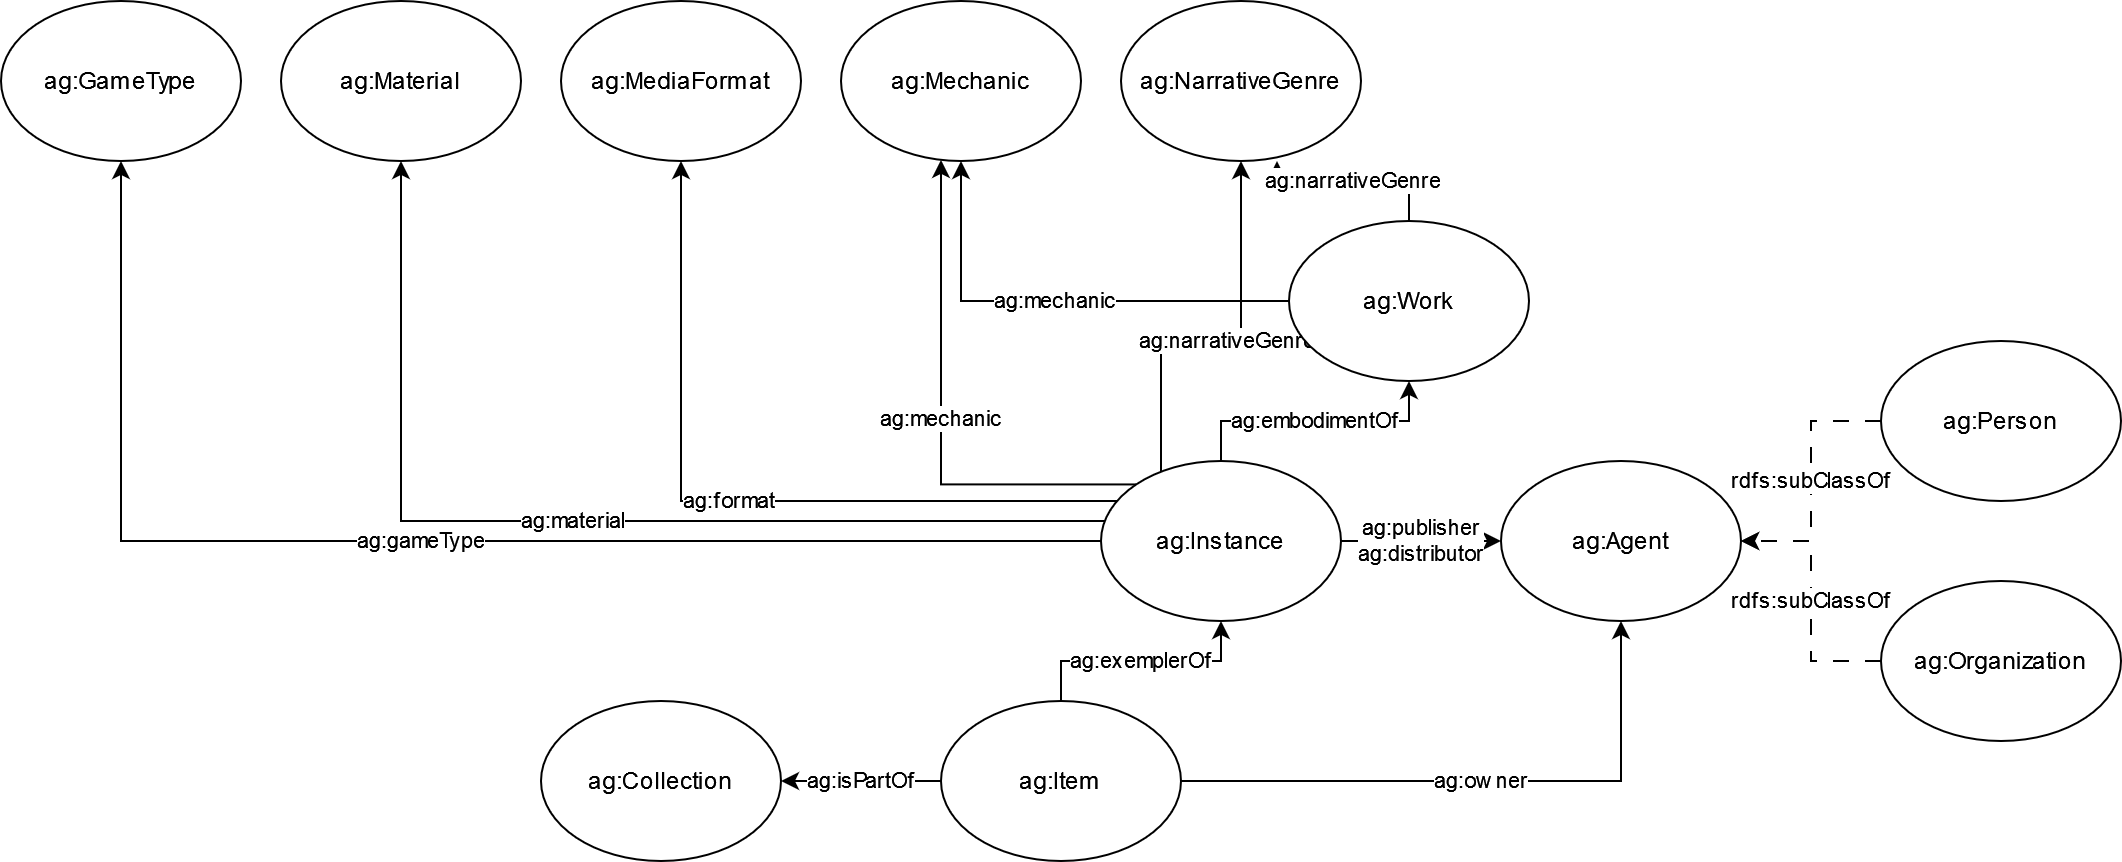

The diagram above was exported from draw.io. Its source (the exported page's mxGraphModel, read from the mxfile embedded in the PNG):
<mxGraphModel dx="2045" dy="755" grid="1" gridSize="10" guides="1" tooltips="1" connect="1" arrows="1" fold="1" page="1" pageScale="1" pageWidth="827" pageHeight="1169" math="0" shadow="0">
  <root>
    <mxCell id="0" />
    <mxCell id="1" parent="0" />
    <mxCell id="TyfVSOXKUOcAbVd5j2Xq-9" value="ag:embodimentOf" style="edgeStyle=orthogonalEdgeStyle;rounded=0;orthogonalLoop=1;jettySize=auto;html=1;entryX=0.5;entryY=1;entryDx=0;entryDy=0;" edge="1" parent="1" source="TyfVSOXKUOcAbVd5j2Xq-1" target="TyfVSOXKUOcAbVd5j2Xq-2">
      <mxGeometry relative="1" as="geometry" />
    </mxCell>
    <mxCell id="TyfVSOXKUOcAbVd5j2Xq-15" value="&lt;div&gt;ag:publisher&lt;/div&gt;&lt;div&gt;ag:distributor&lt;br&gt;&lt;/div&gt;" style="edgeStyle=orthogonalEdgeStyle;rounded=0;orthogonalLoop=1;jettySize=auto;html=1;entryX=0;entryY=0.5;entryDx=0;entryDy=0;" edge="1" parent="1" source="TyfVSOXKUOcAbVd5j2Xq-1" target="TyfVSOXKUOcAbVd5j2Xq-14">
      <mxGeometry relative="1" as="geometry" />
    </mxCell>
    <mxCell id="TyfVSOXKUOcAbVd5j2Xq-22" value="ag:gameType" style="edgeStyle=orthogonalEdgeStyle;rounded=0;orthogonalLoop=1;jettySize=auto;html=1;entryX=0.5;entryY=1;entryDx=0;entryDy=0;" edge="1" parent="1" source="TyfVSOXKUOcAbVd5j2Xq-1" target="TyfVSOXKUOcAbVd5j2Xq-21">
      <mxGeometry relative="1" as="geometry" />
    </mxCell>
    <mxCell id="TyfVSOXKUOcAbVd5j2Xq-28" value="&lt;div&gt;ag:narrativeGenre&lt;/div&gt;" style="edgeStyle=orthogonalEdgeStyle;rounded=0;orthogonalLoop=1;jettySize=auto;html=1;entryX=0.5;entryY=1;entryDx=0;entryDy=0;" edge="1" parent="1" source="TyfVSOXKUOcAbVd5j2Xq-1" target="TyfVSOXKUOcAbVd5j2Xq-26">
      <mxGeometry relative="1" as="geometry">
        <Array as="points">
          <mxPoint x="350" y="300" />
          <mxPoint x="390" y="300" />
        </Array>
      </mxGeometry>
    </mxCell>
    <mxCell id="TyfVSOXKUOcAbVd5j2Xq-30" value="ag:material" style="edgeStyle=orthogonalEdgeStyle;rounded=0;orthogonalLoop=1;jettySize=auto;html=1;entryX=0.5;entryY=1;entryDx=0;entryDy=0;" edge="1" parent="1" source="TyfVSOXKUOcAbVd5j2Xq-1" target="TyfVSOXKUOcAbVd5j2Xq-29">
      <mxGeometry relative="1" as="geometry">
        <Array as="points">
          <mxPoint x="-30" y="390" />
        </Array>
      </mxGeometry>
    </mxCell>
    <mxCell id="TyfVSOXKUOcAbVd5j2Xq-33" value="ag:format" style="edgeStyle=orthogonalEdgeStyle;rounded=0;orthogonalLoop=1;jettySize=auto;html=1;entryX=0.5;entryY=1;entryDx=0;entryDy=0;" edge="1" parent="1" source="TyfVSOXKUOcAbVd5j2Xq-1" target="TyfVSOXKUOcAbVd5j2Xq-32">
      <mxGeometry relative="1" as="geometry">
        <Array as="points">
          <mxPoint x="110" y="380" />
        </Array>
      </mxGeometry>
    </mxCell>
    <mxCell id="TyfVSOXKUOcAbVd5j2Xq-1" value="ag:Instance" style="ellipse;whiteSpace=wrap;html=1;" vertex="1" parent="1">
      <mxGeometry x="320" y="360" width="120" height="80" as="geometry" />
    </mxCell>
    <mxCell id="TyfVSOXKUOcAbVd5j2Xq-24" value="ag:mechanic" style="edgeStyle=orthogonalEdgeStyle;rounded=0;orthogonalLoop=1;jettySize=auto;html=1;entryX=0.5;entryY=1;entryDx=0;entryDy=0;" edge="1" parent="1" source="TyfVSOXKUOcAbVd5j2Xq-2" target="TyfVSOXKUOcAbVd5j2Xq-23">
      <mxGeometry relative="1" as="geometry" />
    </mxCell>
    <mxCell id="TyfVSOXKUOcAbVd5j2Xq-2" value="ag:Work" style="ellipse;whiteSpace=wrap;html=1;" vertex="1" parent="1">
      <mxGeometry x="414" y="240" width="120" height="80" as="geometry" />
    </mxCell>
    <mxCell id="TyfVSOXKUOcAbVd5j2Xq-7" value="ag:isPartOf" style="edgeStyle=orthogonalEdgeStyle;rounded=0;orthogonalLoop=1;jettySize=auto;html=1;" edge="1" parent="1" source="TyfVSOXKUOcAbVd5j2Xq-4" target="TyfVSOXKUOcAbVd5j2Xq-6">
      <mxGeometry relative="1" as="geometry" />
    </mxCell>
    <mxCell id="TyfVSOXKUOcAbVd5j2Xq-8" value="ag:exemplerOf" style="edgeStyle=orthogonalEdgeStyle;rounded=0;orthogonalLoop=1;jettySize=auto;html=1;entryX=0.5;entryY=1;entryDx=0;entryDy=0;" edge="1" parent="1" source="TyfVSOXKUOcAbVd5j2Xq-4" target="TyfVSOXKUOcAbVd5j2Xq-1">
      <mxGeometry relative="1" as="geometry" />
    </mxCell>
    <mxCell id="TyfVSOXKUOcAbVd5j2Xq-16" value="ag:owner" style="edgeStyle=orthogonalEdgeStyle;rounded=0;orthogonalLoop=1;jettySize=auto;html=1;entryX=0.5;entryY=1;entryDx=0;entryDy=0;" edge="1" parent="1" source="TyfVSOXKUOcAbVd5j2Xq-4" target="TyfVSOXKUOcAbVd5j2Xq-14">
      <mxGeometry relative="1" as="geometry" />
    </mxCell>
    <mxCell id="TyfVSOXKUOcAbVd5j2Xq-4" value="ag:Item" style="ellipse;whiteSpace=wrap;html=1;" vertex="1" parent="1">
      <mxGeometry x="240" y="480" width="120" height="80" as="geometry" />
    </mxCell>
    <mxCell id="TyfVSOXKUOcAbVd5j2Xq-6" value="ag:Collection" style="ellipse;whiteSpace=wrap;html=1;" vertex="1" parent="1">
      <mxGeometry x="40" y="480" width="120" height="80" as="geometry" />
    </mxCell>
    <mxCell id="TyfVSOXKUOcAbVd5j2Xq-14" value="ag:Agent" style="ellipse;whiteSpace=wrap;html=1;" vertex="1" parent="1">
      <mxGeometry x="520" y="360" width="120" height="80" as="geometry" />
    </mxCell>
    <mxCell id="TyfVSOXKUOcAbVd5j2Xq-19" value="rdfs:subClassOf" style="edgeStyle=orthogonalEdgeStyle;rounded=0;orthogonalLoop=1;jettySize=auto;html=1;entryX=1;entryY=0.5;entryDx=0;entryDy=0;dashed=1;dashPattern=8 8;" edge="1" parent="1" source="TyfVSOXKUOcAbVd5j2Xq-17" target="TyfVSOXKUOcAbVd5j2Xq-14">
      <mxGeometry relative="1" as="geometry" />
    </mxCell>
    <mxCell id="TyfVSOXKUOcAbVd5j2Xq-17" value="ag:Person" style="ellipse;whiteSpace=wrap;html=1;" vertex="1" parent="1">
      <mxGeometry x="710" y="300" width="120" height="80" as="geometry" />
    </mxCell>
    <mxCell id="TyfVSOXKUOcAbVd5j2Xq-20" value="rdfs:subClassOf" style="edgeStyle=orthogonalEdgeStyle;rounded=0;orthogonalLoop=1;jettySize=auto;html=1;entryX=1;entryY=0.5;entryDx=0;entryDy=0;dashed=1;dashPattern=8 8;" edge="1" parent="1" source="TyfVSOXKUOcAbVd5j2Xq-18" target="TyfVSOXKUOcAbVd5j2Xq-14">
      <mxGeometry relative="1" as="geometry" />
    </mxCell>
    <mxCell id="TyfVSOXKUOcAbVd5j2Xq-18" value="ag:Organization" style="ellipse;whiteSpace=wrap;html=1;" vertex="1" parent="1">
      <mxGeometry x="710" y="420" width="120" height="80" as="geometry" />
    </mxCell>
    <mxCell id="TyfVSOXKUOcAbVd5j2Xq-21" value="ag:GameType" style="ellipse;whiteSpace=wrap;html=1;" vertex="1" parent="1">
      <mxGeometry x="-230" y="130" width="120" height="80" as="geometry" />
    </mxCell>
    <mxCell id="TyfVSOXKUOcAbVd5j2Xq-23" value="ag:Mechanic" style="ellipse;whiteSpace=wrap;html=1;" vertex="1" parent="1">
      <mxGeometry x="190" y="130" width="120" height="80" as="geometry" />
    </mxCell>
    <mxCell id="TyfVSOXKUOcAbVd5j2Xq-25" value="ag:mechanic" style="edgeStyle=orthogonalEdgeStyle;rounded=0;orthogonalLoop=1;jettySize=auto;html=1;exitX=0;exitY=0;exitDx=0;exitDy=0;" edge="1" parent="1" source="TyfVSOXKUOcAbVd5j2Xq-1" target="TyfVSOXKUOcAbVd5j2Xq-23">
      <mxGeometry relative="1" as="geometry">
        <mxPoint x="322" y="381" as="sourcePoint" />
        <Array as="points">
          <mxPoint x="240" y="372" />
        </Array>
      </mxGeometry>
    </mxCell>
    <mxCell id="TyfVSOXKUOcAbVd5j2Xq-26" value="ag:NarrativeGenre" style="ellipse;whiteSpace=wrap;html=1;" vertex="1" parent="1">
      <mxGeometry x="330" y="130" width="120" height="80" as="geometry" />
    </mxCell>
    <mxCell id="TyfVSOXKUOcAbVd5j2Xq-29" value="ag:Material" style="ellipse;whiteSpace=wrap;html=1;" vertex="1" parent="1">
      <mxGeometry x="-90" y="130" width="120" height="80" as="geometry" />
    </mxCell>
    <mxCell id="TyfVSOXKUOcAbVd5j2Xq-31" value="ag:narrativeGenre" style="edgeStyle=orthogonalEdgeStyle;rounded=0;orthogonalLoop=1;jettySize=auto;html=1;entryX=0.65;entryY=1;entryDx=0;entryDy=0;entryPerimeter=0;" edge="1" parent="1" source="TyfVSOXKUOcAbVd5j2Xq-2" target="TyfVSOXKUOcAbVd5j2Xq-26">
      <mxGeometry relative="1" as="geometry" />
    </mxCell>
    <mxCell id="TyfVSOXKUOcAbVd5j2Xq-32" value="ag:MediaFormat" style="ellipse;whiteSpace=wrap;html=1;" vertex="1" parent="1">
      <mxGeometry x="50" y="130" width="120" height="80" as="geometry" />
    </mxCell>
  </root>
</mxGraphModel>